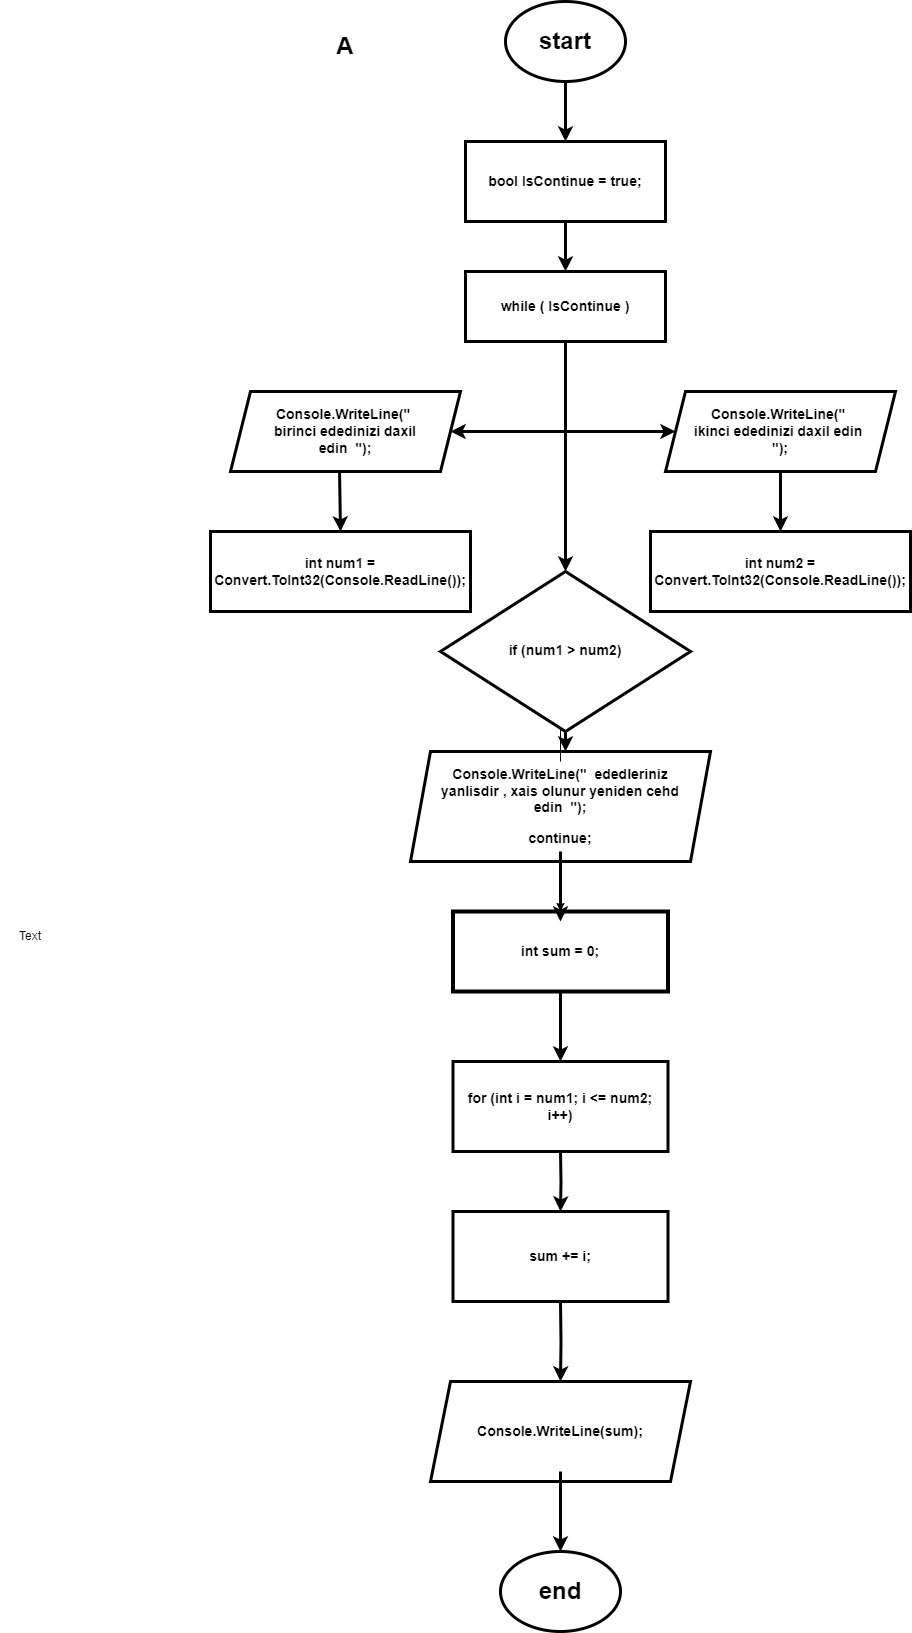

The diagram above was exported from draw.io. Its source (the exported page's mxGraphModel, read from the mxfile embedded in the PNG):
<mxGraphModel dx="873" dy="506" grid="1" gridSize="10" guides="1" tooltips="1" connect="1" arrows="1" fold="1" page="1" pageScale="1" pageWidth="1200" pageHeight="1920" math="0" shadow="0">
  <root>
    <mxCell id="0" />
    <mxCell id="1" parent="0" />
    <mxCell id="F760AGghzhLbo9GDezSY-35" style="edgeStyle=orthogonalEdgeStyle;rounded=0;orthogonalLoop=1;jettySize=auto;html=1;strokeWidth=3;strokeColor=#000000;" parent="1" source="F760AGghzhLbo9GDezSY-36" edge="1">
      <mxGeometry relative="1" as="geometry">
        <mxPoint x="715" y="240" as="targetPoint" />
      </mxGeometry>
    </mxCell>
    <mxCell id="F760AGghzhLbo9GDezSY-36" value="" style="ellipse;whiteSpace=wrap;html=1;strokeWidth=3;" parent="1" vertex="1">
      <mxGeometry x="655" y="100" width="120" height="80" as="geometry" />
    </mxCell>
    <mxCell id="F760AGghzhLbo9GDezSY-37" value="&lt;h1&gt;start&lt;/h1&gt;" style="text;html=1;strokeColor=none;fillColor=none;align=center;verticalAlign=middle;whiteSpace=wrap;rounded=0;" parent="1" vertex="1">
      <mxGeometry x="685" y="125" width="60" height="30" as="geometry" />
    </mxCell>
    <mxCell id="F760AGghzhLbo9GDezSY-38" style="edgeStyle=orthogonalEdgeStyle;rounded=0;orthogonalLoop=1;jettySize=auto;html=1;exitX=0.5;exitY=1;exitDx=0;exitDy=0;entryX=0.5;entryY=0;entryDx=0;entryDy=0;strokeWidth=3;" parent="1" source="F760AGghzhLbo9GDezSY-39" target="F760AGghzhLbo9GDezSY-43" edge="1">
      <mxGeometry relative="1" as="geometry" />
    </mxCell>
    <mxCell id="F760AGghzhLbo9GDezSY-39" value="" style="rounded=0;whiteSpace=wrap;html=1;strokeWidth=3;" parent="1" vertex="1">
      <mxGeometry x="615" y="240" width="200" height="80" as="geometry" />
    </mxCell>
    <mxCell id="F760AGghzhLbo9GDezSY-40" value="&lt;h3&gt;bool IsContinue = true;&lt;/h3&gt;" style="text;html=1;strokeColor=none;fillColor=none;align=center;verticalAlign=middle;whiteSpace=wrap;rounded=0;" parent="1" vertex="1">
      <mxGeometry x="625" y="255" width="180" height="50" as="geometry" />
    </mxCell>
    <mxCell id="F760AGghzhLbo9GDezSY-41" value="&lt;h1&gt;A&lt;/h1&gt;" style="text;html=1;strokeColor=none;fillColor=none;align=center;verticalAlign=middle;whiteSpace=wrap;rounded=0;" parent="1" vertex="1">
      <mxGeometry x="405" y="100" width="180" height="90" as="geometry" />
    </mxCell>
    <mxCell id="F760AGghzhLbo9GDezSY-42" style="edgeStyle=orthogonalEdgeStyle;rounded=0;orthogonalLoop=1;jettySize=auto;html=1;exitX=0.5;exitY=1;exitDx=0;exitDy=0;entryX=0.5;entryY=0;entryDx=0;entryDy=0;strokeWidth=3;" parent="1" source="F760AGghzhLbo9GDezSY-43" target="cRBf1nENTD0LzG6_Pjn6-1" edge="1">
      <mxGeometry relative="1" as="geometry">
        <mxPoint x="715" y="720" as="targetPoint" />
      </mxGeometry>
    </mxCell>
    <mxCell id="F760AGghzhLbo9GDezSY-43" value="" style="rounded=0;whiteSpace=wrap;html=1;strokeWidth=3;" parent="1" vertex="1">
      <mxGeometry x="615" y="370" width="200" height="70" as="geometry" />
    </mxCell>
    <mxCell id="F760AGghzhLbo9GDezSY-44" value="&lt;h3&gt;while ( IsContinue )&lt;/h3&gt;" style="text;html=1;strokeColor=none;fillColor=none;align=center;verticalAlign=middle;whiteSpace=wrap;rounded=0;" parent="1" vertex="1">
      <mxGeometry x="625" y="380" width="180" height="50" as="geometry" />
    </mxCell>
    <mxCell id="F760AGghzhLbo9GDezSY-45" value="" style="shape=parallelogram;perimeter=parallelogramPerimeter;whiteSpace=wrap;html=1;fixedSize=1;strokeWidth=3;" parent="1" vertex="1">
      <mxGeometry x="380" y="490" width="230" height="80" as="geometry" />
    </mxCell>
    <mxCell id="F760AGghzhLbo9GDezSY-46" value="&lt;h3&gt;Console.WriteLine(&quot;&amp;nbsp; birinci ededinizi daxil edin&amp;nbsp; &quot;);&lt;/h3&gt;" style="text;html=1;strokeColor=none;fillColor=none;align=center;verticalAlign=middle;whiteSpace=wrap;rounded=0;" parent="1" vertex="1">
      <mxGeometry x="405" y="500" width="180" height="60" as="geometry" />
    </mxCell>
    <mxCell id="F760AGghzhLbo9GDezSY-47" value="" style="shape=parallelogram;perimeter=parallelogramPerimeter;whiteSpace=wrap;html=1;fixedSize=1;strokeWidth=3;" parent="1" vertex="1">
      <mxGeometry x="815" y="490" width="230" height="80" as="geometry" />
    </mxCell>
    <mxCell id="F760AGghzhLbo9GDezSY-48" value="&lt;h3&gt;Console.WriteLine(&quot;&amp;nbsp; ikinci ededinizi daxil edin&amp;nbsp; &quot;);&lt;/h3&gt;" style="text;html=1;strokeColor=none;fillColor=none;align=center;verticalAlign=middle;whiteSpace=wrap;rounded=0;" parent="1" vertex="1">
      <mxGeometry x="840" y="500" width="180" height="60" as="geometry" />
    </mxCell>
    <mxCell id="F760AGghzhLbo9GDezSY-49" value="" style="endArrow=classic;startArrow=classic;html=1;rounded=0;entryX=0;entryY=0.5;entryDx=0;entryDy=0;exitX=1;exitY=0.5;exitDx=0;exitDy=0;strokeWidth=3;" parent="1" source="F760AGghzhLbo9GDezSY-45" target="F760AGghzhLbo9GDezSY-47" edge="1">
      <mxGeometry width="50" height="50" relative="1" as="geometry">
        <mxPoint x="715" y="550" as="sourcePoint" />
        <mxPoint x="765" y="500" as="targetPoint" />
      </mxGeometry>
    </mxCell>
    <mxCell id="F760AGghzhLbo9GDezSY-50" value="" style="rounded=0;whiteSpace=wrap;html=1;strokeWidth=3;" parent="1" vertex="1">
      <mxGeometry x="360" y="630" width="260" height="80" as="geometry" />
    </mxCell>
    <mxCell id="F760AGghzhLbo9GDezSY-51" value="" style="rounded=0;whiteSpace=wrap;html=1;strokeWidth=3;" parent="1" vertex="1">
      <mxGeometry x="800" y="630" width="260" height="80" as="geometry" />
    </mxCell>
    <mxCell id="F760AGghzhLbo9GDezSY-52" value="&lt;h3&gt;int num1 = Convert.ToInt32(Console.ReadLine());&lt;/h3&gt;" style="text;html=1;strokeColor=none;fillColor=none;align=center;verticalAlign=middle;whiteSpace=wrap;rounded=0;" parent="1" vertex="1">
      <mxGeometry x="395" y="640" width="190" height="60" as="geometry" />
    </mxCell>
    <mxCell id="F760AGghzhLbo9GDezSY-53" value="&lt;h3&gt;int num2 = Convert.ToInt32(Console.ReadLine());&lt;/h3&gt;" style="text;html=1;strokeColor=none;fillColor=none;align=center;verticalAlign=middle;whiteSpace=wrap;rounded=0;" parent="1" vertex="1">
      <mxGeometry x="830" y="640" width="200" height="60" as="geometry" />
    </mxCell>
    <mxCell id="F760AGghzhLbo9GDezSY-54" value="" style="endArrow=classic;html=1;rounded=0;exitX=0.474;exitY=0.99;exitDx=0;exitDy=0;exitPerimeter=0;entryX=0.5;entryY=0;entryDx=0;entryDy=0;strokeWidth=3;" parent="1" source="F760AGghzhLbo9GDezSY-45" target="F760AGghzhLbo9GDezSY-50" edge="1">
      <mxGeometry width="50" height="50" relative="1" as="geometry">
        <mxPoint x="715" y="550" as="sourcePoint" />
        <mxPoint x="555" y="600" as="targetPoint" />
        <Array as="points" />
      </mxGeometry>
    </mxCell>
    <mxCell id="F760AGghzhLbo9GDezSY-55" value="" style="endArrow=classic;html=1;rounded=0;exitX=0.5;exitY=1;exitDx=0;exitDy=0;strokeWidth=3;" parent="1" source="F760AGghzhLbo9GDezSY-47" edge="1">
      <mxGeometry width="50" height="50" relative="1" as="geometry">
        <mxPoint x="725" y="620" as="sourcePoint" />
        <mxPoint x="930" y="630" as="targetPoint" />
        <Array as="points" />
      </mxGeometry>
    </mxCell>
    <mxCell id="F760AGghzhLbo9GDezSY-60" value="" style="endArrow=classic;html=1;rounded=0;exitX=0.5;exitY=1;exitDx=0;exitDy=0;strokeWidth=3;" parent="1" source="cRBf1nENTD0LzG6_Pjn6-1" edge="1">
      <mxGeometry width="50" height="50" relative="1" as="geometry">
        <mxPoint x="715" y="790" as="sourcePoint" />
        <mxPoint x="715" y="850" as="targetPoint" />
      </mxGeometry>
    </mxCell>
    <mxCell id="F760AGghzhLbo9GDezSY-61" value="" style="rounded=0;whiteSpace=wrap;html=1;glass=0;shadow=0;strokeWidth=4;" parent="1" vertex="1">
      <mxGeometry x="602.5" y="1010" width="215" height="80" as="geometry" />
    </mxCell>
    <mxCell id="F760AGghzhLbo9GDezSY-65" style="edgeStyle=orthogonalEdgeStyle;rounded=0;orthogonalLoop=1;jettySize=auto;html=1;exitX=0.5;exitY=1;exitDx=0;exitDy=0;strokeWidth=3;" parent="1" source="F760AGghzhLbo9GDezSY-61" target="F760AGghzhLbo9GDezSY-64" edge="1">
      <mxGeometry relative="1" as="geometry">
        <mxPoint x="710" y="1100" as="sourcePoint" />
      </mxGeometry>
    </mxCell>
    <mxCell id="F760AGghzhLbo9GDezSY-63" value="&lt;h3&gt;int sum = 0;&lt;/h3&gt;" style="text;html=1;strokeColor=none;fillColor=none;align=center;verticalAlign=middle;whiteSpace=wrap;rounded=0;" parent="1" vertex="1">
      <mxGeometry x="610" y="1020" width="200" height="60" as="geometry" />
    </mxCell>
    <mxCell id="F760AGghzhLbo9GDezSY-64" value="" style="rounded=0;whiteSpace=wrap;html=1;glass=0;shadow=0;strokeWidth=3;" parent="1" vertex="1">
      <mxGeometry x="602.5" y="1160" width="215" height="90" as="geometry" />
    </mxCell>
    <mxCell id="F760AGghzhLbo9GDezSY-72" style="edgeStyle=orthogonalEdgeStyle;rounded=0;orthogonalLoop=1;jettySize=auto;html=1;entryX=0.5;entryY=0;entryDx=0;entryDy=0;strokeWidth=3;" parent="1" target="F760AGghzhLbo9GDezSY-67" edge="1">
      <mxGeometry relative="1" as="geometry">
        <mxPoint x="710" y="1250" as="sourcePoint" />
      </mxGeometry>
    </mxCell>
    <mxCell id="F760AGghzhLbo9GDezSY-66" value="&lt;h3&gt;for (int i = num1; i &amp;lt;= num2; i++)&lt;/h3&gt;" style="text;html=1;strokeColor=none;fillColor=none;align=center;verticalAlign=middle;whiteSpace=wrap;rounded=0;" parent="1" vertex="1">
      <mxGeometry x="610" y="1170" width="200" height="70" as="geometry" />
    </mxCell>
    <mxCell id="F760AGghzhLbo9GDezSY-67" value="" style="rounded=0;whiteSpace=wrap;html=1;glass=0;shadow=0;strokeWidth=3;" parent="1" vertex="1">
      <mxGeometry x="602.5" y="1310" width="215" height="90" as="geometry" />
    </mxCell>
    <mxCell id="F760AGghzhLbo9GDezSY-76" style="edgeStyle=orthogonalEdgeStyle;rounded=0;orthogonalLoop=1;jettySize=auto;html=1;entryX=0.5;entryY=0;entryDx=0;entryDy=0;strokeColor=default;strokeWidth=3;" parent="1" target="F760AGghzhLbo9GDezSY-75" edge="1">
      <mxGeometry relative="1" as="geometry">
        <mxPoint x="710" y="1400" as="sourcePoint" />
      </mxGeometry>
    </mxCell>
    <mxCell id="F760AGghzhLbo9GDezSY-68" value="&lt;h3&gt;sum += i;&lt;/h3&gt;" style="text;html=1;strokeColor=none;fillColor=none;align=center;verticalAlign=middle;whiteSpace=wrap;rounded=0;" parent="1" vertex="1">
      <mxGeometry x="610" y="1320" width="200" height="70" as="geometry" />
    </mxCell>
    <mxCell id="F760AGghzhLbo9GDezSY-73" style="edgeStyle=orthogonalEdgeStyle;rounded=0;orthogonalLoop=1;jettySize=auto;html=1;entryX=0.5;entryY=0;entryDx=0;entryDy=0;" parent="1" source="F760AGghzhLbo9GDezSY-70" target="F760AGghzhLbo9GDezSY-61" edge="1">
      <mxGeometry relative="1" as="geometry" />
    </mxCell>
    <mxCell id="F760AGghzhLbo9GDezSY-70" value="" style="shape=parallelogram;perimeter=parallelogramPerimeter;whiteSpace=wrap;html=1;fixedSize=1;perimeterSpacing=0;strokeWidth=3;" parent="1" vertex="1">
      <mxGeometry x="560" y="850" width="300" height="110" as="geometry" />
    </mxCell>
    <mxCell id="fF8AjPNMJ0IdZSHfXKrx-1" value="" style="edgeStyle=orthogonalEdgeStyle;rounded=0;orthogonalLoop=1;jettySize=auto;html=1;strokeWidth=3;" parent="1" source="F760AGghzhLbo9GDezSY-74" target="F760AGghzhLbo9GDezSY-63" edge="1">
      <mxGeometry relative="1" as="geometry" />
    </mxCell>
    <mxCell id="fF8AjPNMJ0IdZSHfXKrx-2" value="" style="edgeStyle=orthogonalEdgeStyle;rounded=0;orthogonalLoop=1;jettySize=auto;html=1;" parent="1" source="F760AGghzhLbo9GDezSY-74" target="cRBf1nENTD0LzG6_Pjn6-2" edge="1">
      <mxGeometry relative="1" as="geometry" />
    </mxCell>
    <mxCell id="F760AGghzhLbo9GDezSY-74" value="&lt;h3&gt;Console.WriteLine(&quot;&amp;nbsp; ededleriniz yanlisdir , xais olunur yeniden cehd edin&amp;nbsp; &quot;);&lt;/h3&gt;&lt;h3&gt;continue;&lt;/h3&gt;" style="text;html=1;strokeColor=none;fillColor=none;align=center;verticalAlign=middle;whiteSpace=wrap;rounded=0;" parent="1" vertex="1">
      <mxGeometry x="580" y="860" width="260" height="90" as="geometry" />
    </mxCell>
    <mxCell id="F760AGghzhLbo9GDezSY-75" value="" style="shape=parallelogram;perimeter=parallelogramPerimeter;whiteSpace=wrap;html=1;fixedSize=1;strokeWidth=3;" parent="1" vertex="1">
      <mxGeometry x="580" y="1480" width="260" height="100" as="geometry" />
    </mxCell>
    <mxCell id="-oPEMsRA0zgeRa3rFe4U-2" style="edgeStyle=orthogonalEdgeStyle;rounded=0;orthogonalLoop=1;jettySize=auto;html=1;entryX=0.5;entryY=0;entryDx=0;entryDy=0;strokeWidth=3;" parent="1" source="F760AGghzhLbo9GDezSY-77" target="-oPEMsRA0zgeRa3rFe4U-1" edge="1">
      <mxGeometry relative="1" as="geometry" />
    </mxCell>
    <mxCell id="F760AGghzhLbo9GDezSY-77" value="&lt;h3&gt;Console.WriteLine(sum);&lt;/h3&gt;" style="text;html=1;strokeColor=none;fillColor=none;align=center;verticalAlign=middle;whiteSpace=wrap;rounded=0;" parent="1" vertex="1">
      <mxGeometry x="600" y="1490" width="220" height="80" as="geometry" />
    </mxCell>
    <mxCell id="cRBf1nENTD0LzG6_Pjn6-1" value="" style="rhombus;whiteSpace=wrap;html=1;strokeWidth=3;" parent="1" vertex="1">
      <mxGeometry x="590" y="670" width="250" height="160" as="geometry" />
    </mxCell>
    <mxCell id="cRBf1nENTD0LzG6_Pjn6-2" value="&lt;h3&gt;&lt;br&gt;if (num1 &amp;gt; num2)&lt;/h3&gt;" style="text;html=1;strokeColor=none;fillColor=none;align=center;verticalAlign=middle;whiteSpace=wrap;rounded=0;" parent="1" vertex="1">
      <mxGeometry x="640" y="690" width="150" height="100" as="geometry" />
    </mxCell>
    <mxCell id="-oPEMsRA0zgeRa3rFe4U-1" value="" style="ellipse;whiteSpace=wrap;html=1;strokeWidth=3;" parent="1" vertex="1">
      <mxGeometry x="650" y="1650" width="120" height="80" as="geometry" />
    </mxCell>
    <mxCell id="-oPEMsRA0zgeRa3rFe4U-3" value="&lt;h1&gt;end&lt;/h1&gt;" style="text;html=1;strokeColor=none;fillColor=none;align=center;verticalAlign=middle;whiteSpace=wrap;rounded=0;" parent="1" vertex="1">
      <mxGeometry x="660" y="1660" width="100" height="60" as="geometry" />
    </mxCell>
    <mxCell id="-oPEMsRA0zgeRa3rFe4U-4" value="Text" style="text;html=1;strokeColor=none;fillColor=none;align=center;verticalAlign=middle;whiteSpace=wrap;rounded=0;" parent="1" vertex="1">
      <mxGeometry x="150" y="1020" width="60" height="30" as="geometry" />
    </mxCell>
  </root>
</mxGraphModel>